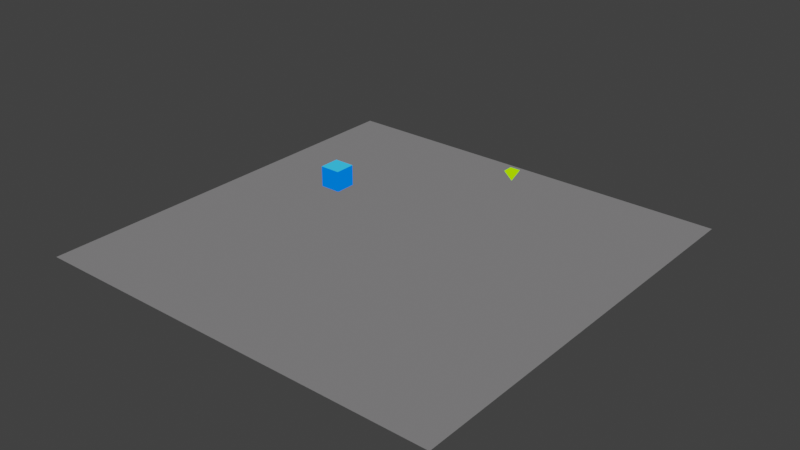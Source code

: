 # Source: paths.blend  (saved by Blender 5.1.30; exported with 4.5.12 LTS)
import bpy
from mathutils import Matrix  # noqa: F401  (used for matrix-valued properties, if any)

bpy.ops.wm.read_factory_settings(use_empty=True)
scene = bpy.context.scene
scene.name = 'Scene'

# ---- collections
col_collection = bpy.data.collections.new('Collection'); scene.collection.children.link(col_collection)

# ---- materials (node trees are filled in below, after node groups)
mat_material = bpy.data.materials.new('Material')
mat_material.alpha_threshold = 0.0
mat_material.use_backface_culling = True
mat_material.use_backface_culling_lightprobe_volume = False
mat_material.use_transparent_shadow = False
mat_material.line_color = (0.0, 0.0, 0.0, 1.0)

# ---- material node trees
mat_material.use_nodes = True; mat_material.node_tree.nodes.clear()
_N = mat_material.node_tree.nodes; _L = mat_material.node_tree.links
n0 = _N.new('ShaderNodeOutputMaterial'); n0.name = 'Material Output'; n0.location = (300, 300)
n1 = _N.new('ShaderNodeBackground'); n1.name = 'Background'; n1.location = (10, 300)
n2 = _N.new('ShaderNodeVertexColor'); n2.name = 'Vertex Color'; n2.location = (-180, 280)
_L.new(n1.outputs[0], n0.inputs[0])
_L.new(n2.outputs[0], n1.inputs[0])
n0.is_active_output = True

# ---- world
world_world = bpy.data.worlds.new('World'); scene.world = world_world
world_world.use_nodes = True; world_world.node_tree.nodes.clear()
_N = world_world.node_tree.nodes; _L = world_world.node_tree.links
n0 = _N.new('ShaderNodeOutputWorld'); n0.name = 'World Output'; n0.location = (300, 300)
n1 = _N.new('ShaderNodeBackground'); n1.name = 'Background'; n1.location = (10, 300)
n1.inputs[0].default_value = (0.04445, 0.04445, 0.04445, 1.0)
_L.new(n1.outputs[0], n0.inputs[0])
n0.is_active_output = True
world_world.color = (0.05088, 0.05088, 0.05088)
world_world.use_sun_shadow = False
world_world.sun_shadow_jitter_overblur = 0.0

# ---- meshes
me_cube_003 = bpy.data.meshes.new('Cube.003')
me_cube_003.from_pydata([(-0.5, -0.5, -0.5), (-0.5, -0.5, 0.5), (-0.5, 0.5, -0.5), (-0.5, 0.5, 0.5), (0.5, -0.5, -0.5), (0.5, -0.5, 0.5), (0.5, 0.5, -0.5), (0.5, 0.5, 0.5)], [], [(0, 1, 3, 2), (2, 3, 7, 6), (6, 7, 5, 4), (4, 5, 1, 0), (2, 6, 4, 0), (7, 3, 1, 5)])
_uv = me_cube_003.uv_layers.new(name='UVMap')
_uv.uv.foreach_set('vector', [0.375, 0.0, 0.625, 0.0, 0.625, 0.25, 0.375, 0.25, 0.375, 0.25, 0.625, 0.25, 0.625, 0.5, 0.375, 0.5, 0.375, 0.5, 0.625, 0.5, 0.625, 0.75, 0.375, 0.75, 0.375, 0.75, 0.625, 0.75, 0.625, 1.0, 0.375, 1.0, 0.125, 0.5, 0.375, 0.5, 0.375, 0.75, 0.125, 0.75, 0.625, 0.5, 0.875, 0.5, 0.875, 0.75, 0.625, 0.75])
_ca = me_cube_003.color_attributes.new('_Col', 'BYTE_COLOR', 'CORNER')
_ca.data.foreach_set('color', [0.0, 0.1559, 1.0, 1.0, 0.0, 0.1559, 1.0, 1.0, 0.0, 0.1559, 1.0, 1.0, 0.0, 0.1559, 1.0, 1.0, 0.0, 0.1559, 1.0, 1.0, 0.0, 0.1559, 1.0, 1.0, 0.0, 0.1559, 1.0, 1.0, 0.0, 0.1559, 1.0, 1.0, 0.0, 0.1559, 1.0, 1.0, 0.0, 0.1559, 1.0, 1.0, 0.0, 0.1559, 1.0, 1.0, 0.0, 0.1559, 1.0, 1.0, 0.0, 0.1559, 1.0, 1.0, 0.0, 0.1559, 1.0, 1.0, 0.0, 0.1559, 1.0, 1.0, 0.0, 0.1559, 1.0, 1.0, 0.0, 0.1559, 1.0, 1.0, 0.0, 0.1559, 1.0, 1.0, 0.0, 0.1559, 1.0, 1.0, 0.0, 0.1559, 1.0, 1.0, 0.03434, 0.4851, 1.0, 1.0, 0.03434, 0.4851, 1.0, 1.0, 0.03434, 0.4851, 1.0, 1.0, 0.03434, 0.4851, 1.0, 1.0])
me_cube_003.materials.append(mat_material)
me_cube_003.use_remesh_fix_poles = True
me_cube_003.use_remesh_preserve_attributes = False
me_cube_003.use_paint_bone_selection = False
me_cube_003.use_paint_mask = True
me_cube_003.update()
me_plane_001 = bpy.data.meshes.new('Plane.001')
me_plane_001.from_pydata([(-10.0, -10.0, 0.0), (10.0, -10.0, 0.0), (-10.0, 10.0, 0.0), (10.0, 10.0, 0.0)], [], [(0, 1, 3, 2)])
_uv = me_plane_001.uv_layers.new(name='UVMap')
_uv.uv.foreach_set('vector', [0.0, 0.0, 1.0, 0.0, 1.0, 1.0, 0.0, 1.0])
_ca = me_plane_001.color_attributes.new('_Col', 'BYTE_COLOR', 'CORNER')
_ca.data.foreach_set('color', [0.15, 0.147, 0.15, 1.0, 0.15, 0.147, 0.15, 1.0, 0.15, 0.147, 0.15, 1.0, 0.15, 0.147, 0.15, 1.0])
me_plane_001.materials.append(mat_material)
me_plane_001.use_remesh_fix_poles = True
me_plane_001.use_remesh_preserve_attributes = False
me_plane_001.update()
me_cube = bpy.data.meshes.new('Cube')
me_cube.from_pydata([(0.0, 0.0, 0.4), (-0.25, -0.25, 0.9), (-0.25, 0.25, 0.9), (0.25, -0.25, 0.9), (0.25, 0.25, 0.9)], [], [(0, 1, 2), (0, 2, 4), (0, 4, 3), (0, 3, 1), (4, 2, 1, 3)])
_uv = me_cube.uv_layers.new(name='UVMap')
_uv.uv.foreach_set('vector', [0.375, 0.0, 0.625, 0.0, 0.625, 0.25, 0.375, 0.25, 0.625, 0.25, 0.625, 0.5, 0.375, 0.5, 0.625, 0.5, 0.625, 0.75, 0.375, 0.75, 0.625, 0.75, 0.625, 1.0, 0.625, 0.5, 0.875, 0.5, 0.875, 0.75, 0.625, 0.75])
_ca = me_cube.color_attributes.new('_Attribute', 'BYTE_COLOR', 'CORNER')
_ca.data.foreach_set('color', [0.402, 1.0, 0.0, 1.0, 0.402, 1.0, 0.0, 1.0, 0.402, 1.0, 0.0, 1.0, 0.402, 1.0, 0.0, 1.0, 0.402, 1.0, 0.0, 1.0, 0.402, 1.0, 0.0, 1.0, 0.402, 1.0, 0.0, 1.0, 0.402, 1.0, 0.0, 1.0, 0.402, 1.0, 0.0, 1.0, 0.402, 1.0, 0.0, 1.0, 0.402, 1.0, 0.0, 1.0, 0.402, 1.0, 0.0, 1.0, 0.402, 1.0, 0.0, 1.0, 0.402, 1.0, 0.0, 1.0, 0.402, 1.0, 0.0, 1.0, 0.402, 1.0, 0.0, 1.0])
me_cube.materials.append(mat_material)
me_cube.update()

# ---- curves / text
cu_path = bpy.data.curves.new('Path', 'CURVE')
cu_path.dimensions = '3D'
_sp = cu_path.splines.new('NURBS'); _sp.points.add(7)
_sp.points.foreach_set('co', [-3.6, 1.688, 0.0, 1.0, -0.1, 3.688, 0.0, 1.0, -0.1, 7.688, 0.0, 1.0, 5.4, 7.688, 0.0, 1.0, 10.9, 3.688, 0.0, 1.0, 5.4, 3.688, 0.0, 1.0, 5.4, -0.3125, 0.0, 1.0, -0.9, -0.8125, 0.0, 1.0])
_sp.order_u = 2
_sp.order_v = 0
_sp.use_cyclic_u = True
cu_path.use_path = True
cu_path.fill_mode = 'FULL'

# ---- objects
ob_cube = bpy.data.objects.new('Cube', me_cube_003)
ob_plane = bpy.data.objects.new('Plane', me_plane_001)
ob_path = bpy.data.objects.new('Path', cu_path)
ob_pointmarker = bpy.data.objects.new('PointMarker', me_cube)

# ---- transforms, parenting, visibility, modifiers, constraints
ob_cube.location = (-5.0, 2.0, 1.0)
ob_plane.location = (0.0, 0.0, 0.0)
ob_path.location = (-1.0, 0.0, 1.0)
ob_pointmarker.location = (2.0, 6.0, 1.0)

# ---- collection membership
col_collection.objects.link(ob_cube)
col_collection.objects.link(ob_plane)
col_collection.objects.link(ob_path)
col_collection.objects.link(ob_pointmarker)

# ---- scene / render settings (as saved in the file)
scene.frame_start = 1; scene.frame_end = 250; scene.frame_set(1)
scene.render.engine = 'BLENDER_EEVEE_NEXT'
scene.render.resolution_x = 640
scene.render.resolution_y = 360
scene.render.fps = 60
scene.render.bake_bias = 0.0
scene.render.bake_samples = 0
scene.cycles.sampling_pattern = 'TABULATED_SOBOL'
scene.cycles.use_light_tree = False
scene.view_settings.view_transform = 'Filmic'
bpy.context.view_layer.update()

# ---- added for rendering (the .blend has no active camera and no usable light): camera, sun
cam_auto = bpy.data.cameras.new('AutoCamera')
cam_auto.lens = 50.0
cam_auto.sensor_width = 36.0
cam_auto.clip_end = 1000.0
ob_auto_camera = bpy.data.objects.new('AutoCamera', cam_auto)
scene.collection.objects.link(ob_auto_camera)
ob_auto_camera.location = (27.2785, -32.1942, 22.4628)
ob_auto_camera.rotation_euler = (1.09748, -7.21219e-08, 0.694738)
scene.camera = ob_auto_camera
light_auto_sun = bpy.data.lights.new('AutoSun', 'SUN')
light_auto_sun.energy = 3.0
light_auto_sun.angle = 0.0523599
ob_auto_sun = bpy.data.objects.new('AutoSun', light_auto_sun)
scene.collection.objects.link(ob_auto_sun)
ob_auto_sun.rotation_euler = (0.872665, 0.174533, 0.523599)
bpy.context.view_layer.update()
